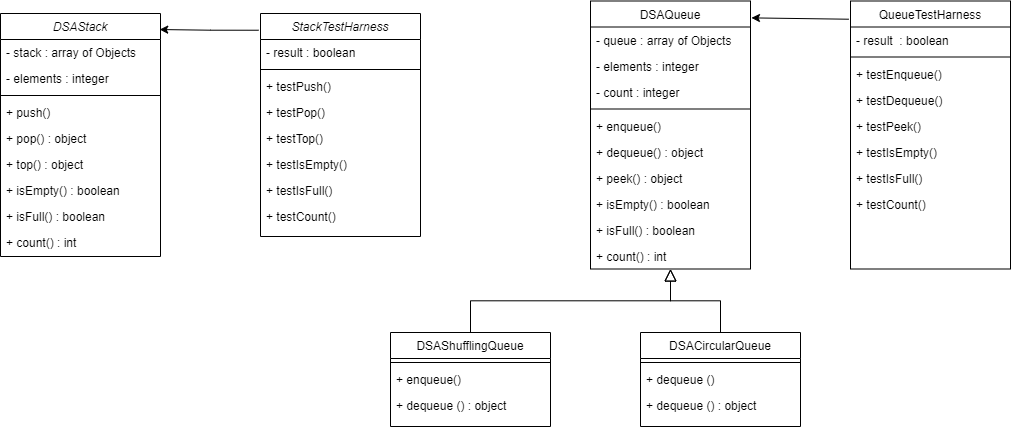

The diagram above was exported from draw.io. Its source (the exported page's mxGraphModel, read from the mxfile embedded in the PNG):
<mxGraphModel dx="1038" dy="579" grid="1" gridSize="10" guides="1" tooltips="1" connect="1" arrows="1" fold="1" page="1" pageScale="1" pageWidth="827" pageHeight="1169" math="0" shadow="0">
  <root>
    <mxCell id="WIyWlLk6GJQsqaUBKTNV-0" />
    <mxCell id="WIyWlLk6GJQsqaUBKTNV-1" parent="WIyWlLk6GJQsqaUBKTNV-0" />
    <mxCell id="zkfFHV4jXpPFQw0GAbJ--0" value="StackTestHarness" style="swimlane;fontStyle=2;align=center;verticalAlign=top;childLayout=stackLayout;horizontal=1;startSize=26;horizontalStack=0;resizeParent=1;resizeLast=0;collapsible=1;marginBottom=0;rounded=0;shadow=0;strokeWidth=1;" parent="WIyWlLk6GJQsqaUBKTNV-1" vertex="1">
      <mxGeometry x="270" y="67" width="160" height="223" as="geometry">
        <mxRectangle x="230" y="140" width="160" height="26" as="alternateBounds" />
      </mxGeometry>
    </mxCell>
    <mxCell id="hsApbkIMgbFHYlqTmbHK-25" value="- result : boolean" style="text;align=left;verticalAlign=top;spacingLeft=4;spacingRight=4;overflow=hidden;rotatable=0;points=[[0,0.5],[1,0.5]];portConstraint=eastwest;" parent="zkfFHV4jXpPFQw0GAbJ--0" vertex="1">
      <mxGeometry y="26" width="160" height="26" as="geometry" />
    </mxCell>
    <mxCell id="zkfFHV4jXpPFQw0GAbJ--4" value="" style="line;html=1;strokeWidth=1;align=left;verticalAlign=middle;spacingTop=-1;spacingLeft=3;spacingRight=3;rotatable=0;labelPosition=right;points=[];portConstraint=eastwest;" parent="zkfFHV4jXpPFQw0GAbJ--0" vertex="1">
      <mxGeometry y="52" width="160" height="8" as="geometry" />
    </mxCell>
    <mxCell id="zkfFHV4jXpPFQw0GAbJ--5" value="+ testPush()" style="text;align=left;verticalAlign=top;spacingLeft=4;spacingRight=4;overflow=hidden;rotatable=0;points=[[0,0.5],[1,0.5]];portConstraint=eastwest;" parent="zkfFHV4jXpPFQw0GAbJ--0" vertex="1">
      <mxGeometry y="60" width="160" height="26" as="geometry" />
    </mxCell>
    <mxCell id="hsApbkIMgbFHYlqTmbHK-1" value="+ testPop()&#10;" style="text;align=left;verticalAlign=top;spacingLeft=4;spacingRight=4;overflow=hidden;rotatable=0;points=[[0,0.5],[1,0.5]];portConstraint=eastwest;" parent="zkfFHV4jXpPFQw0GAbJ--0" vertex="1">
      <mxGeometry y="86" width="160" height="26" as="geometry" />
    </mxCell>
    <mxCell id="hsApbkIMgbFHYlqTmbHK-0" value="+ testTop()" style="text;align=left;verticalAlign=top;spacingLeft=4;spacingRight=4;overflow=hidden;rotatable=0;points=[[0,0.5],[1,0.5]];portConstraint=eastwest;" parent="zkfFHV4jXpPFQw0GAbJ--0" vertex="1">
      <mxGeometry y="112" width="160" height="26" as="geometry" />
    </mxCell>
    <mxCell id="hsApbkIMgbFHYlqTmbHK-3" value="+ testIsEmpty()" style="text;align=left;verticalAlign=top;spacingLeft=4;spacingRight=4;overflow=hidden;rotatable=0;points=[[0,0.5],[1,0.5]];portConstraint=eastwest;" parent="zkfFHV4jXpPFQw0GAbJ--0" vertex="1">
      <mxGeometry y="138" width="160" height="26" as="geometry" />
    </mxCell>
    <mxCell id="hsApbkIMgbFHYlqTmbHK-2" value="+ testIsFull()" style="text;align=left;verticalAlign=top;spacingLeft=4;spacingRight=4;overflow=hidden;rotatable=0;points=[[0,0.5],[1,0.5]];portConstraint=eastwest;" parent="zkfFHV4jXpPFQw0GAbJ--0" vertex="1">
      <mxGeometry y="164" width="160" height="26" as="geometry" />
    </mxCell>
    <mxCell id="hsApbkIMgbFHYlqTmbHK-4" value="+ testCount()" style="text;align=left;verticalAlign=top;spacingLeft=4;spacingRight=4;overflow=hidden;rotatable=0;points=[[0,0.5],[1,0.5]];portConstraint=eastwest;" parent="zkfFHV4jXpPFQw0GAbJ--0" vertex="1">
      <mxGeometry y="190" width="160" height="26" as="geometry" />
    </mxCell>
    <mxCell id="zkfFHV4jXpPFQw0GAbJ--6" value="DSAShufflingQueue" style="swimlane;fontStyle=0;align=center;verticalAlign=top;childLayout=stackLayout;horizontal=1;startSize=26;horizontalStack=0;resizeParent=1;resizeLast=0;collapsible=1;marginBottom=0;rounded=0;shadow=0;strokeWidth=1;" parent="WIyWlLk6GJQsqaUBKTNV-1" vertex="1">
      <mxGeometry x="400" y="386" width="160" height="94" as="geometry">
        <mxRectangle x="130" y="380" width="160" height="26" as="alternateBounds" />
      </mxGeometry>
    </mxCell>
    <mxCell id="zkfFHV4jXpPFQw0GAbJ--9" value="" style="line;html=1;strokeWidth=1;align=left;verticalAlign=middle;spacingTop=-1;spacingLeft=3;spacingRight=3;rotatable=0;labelPosition=right;points=[];portConstraint=eastwest;" parent="zkfFHV4jXpPFQw0GAbJ--6" vertex="1">
      <mxGeometry y="26" width="160" height="8" as="geometry" />
    </mxCell>
    <mxCell id="FQfD-Q6xmDfP9HM-wlvX-0" value="+ enqueue()" style="text;align=left;verticalAlign=top;spacingLeft=4;spacingRight=4;overflow=hidden;rotatable=0;points=[[0,0.5],[1,0.5]];portConstraint=eastwest;" vertex="1" parent="zkfFHV4jXpPFQw0GAbJ--6">
      <mxGeometry y="34" width="160" height="26" as="geometry" />
    </mxCell>
    <mxCell id="zkfFHV4jXpPFQw0GAbJ--11" value="+ dequeue () : object" style="text;align=left;verticalAlign=top;spacingLeft=4;spacingRight=4;overflow=hidden;rotatable=0;points=[[0,0.5],[1,0.5]];portConstraint=eastwest;" parent="zkfFHV4jXpPFQw0GAbJ--6" vertex="1">
      <mxGeometry y="60" width="160" height="26" as="geometry" />
    </mxCell>
    <mxCell id="zkfFHV4jXpPFQw0GAbJ--12" value="" style="endArrow=block;endSize=10;endFill=0;shadow=0;strokeWidth=1;rounded=0;elbow=vertical;entryX=0.5;entryY=1;entryDx=0;entryDy=0;exitX=0.5;exitY=0;exitDx=0;exitDy=0;edgeStyle=orthogonalEdgeStyle;" parent="WIyWlLk6GJQsqaUBKTNV-1" source="zkfFHV4jXpPFQw0GAbJ--6" target="zkfFHV4jXpPFQw0GAbJ--17" edge="1">
      <mxGeometry width="160" relative="1" as="geometry">
        <mxPoint x="200" y="203" as="sourcePoint" />
        <mxPoint x="200" y="203" as="targetPoint" />
      </mxGeometry>
    </mxCell>
    <mxCell id="hsApbkIMgbFHYlqTmbHK-6" value="" style="rounded=0;orthogonalLoop=1;jettySize=auto;html=1;entryX=0.5;entryY=1;entryDx=0;entryDy=0;endArrow=block;endFill=0;endSize=10;exitX=0.5;exitY=0;exitDx=0;exitDy=0;edgeStyle=orthogonalEdgeStyle;" parent="WIyWlLk6GJQsqaUBKTNV-1" source="zkfFHV4jXpPFQw0GAbJ--13" target="zkfFHV4jXpPFQw0GAbJ--17" edge="1">
      <mxGeometry relative="1" as="geometry" />
    </mxCell>
    <mxCell id="zkfFHV4jXpPFQw0GAbJ--13" value="DSACircularQueue" style="swimlane;fontStyle=0;align=center;verticalAlign=top;childLayout=stackLayout;horizontal=1;startSize=26;horizontalStack=0;resizeParent=1;resizeLast=0;collapsible=1;marginBottom=0;rounded=0;shadow=0;strokeWidth=1;" parent="WIyWlLk6GJQsqaUBKTNV-1" vertex="1">
      <mxGeometry x="650" y="386" width="160" height="94" as="geometry">
        <mxRectangle x="340" y="380" width="170" height="26" as="alternateBounds" />
      </mxGeometry>
    </mxCell>
    <mxCell id="zkfFHV4jXpPFQw0GAbJ--15" value="" style="line;html=1;strokeWidth=1;align=left;verticalAlign=middle;spacingTop=-1;spacingLeft=3;spacingRight=3;rotatable=0;labelPosition=right;points=[];portConstraint=eastwest;" parent="zkfFHV4jXpPFQw0GAbJ--13" vertex="1">
      <mxGeometry y="26" width="160" height="8" as="geometry" />
    </mxCell>
    <mxCell id="hsApbkIMgbFHYlqTmbHK-12" value="+ dequeue ()" style="text;align=left;verticalAlign=top;spacingLeft=4;spacingRight=4;overflow=hidden;rotatable=0;points=[[0,0.5],[1,0.5]];portConstraint=eastwest;" parent="zkfFHV4jXpPFQw0GAbJ--13" vertex="1">
      <mxGeometry y="34" width="160" height="26" as="geometry" />
    </mxCell>
    <mxCell id="FQfD-Q6xmDfP9HM-wlvX-1" value="+ dequeue () : object" style="text;align=left;verticalAlign=top;spacingLeft=4;spacingRight=4;overflow=hidden;rotatable=0;points=[[0,0.5],[1,0.5]];portConstraint=eastwest;" vertex="1" parent="zkfFHV4jXpPFQw0GAbJ--13">
      <mxGeometry y="60" width="160" height="26" as="geometry" />
    </mxCell>
    <mxCell id="hsApbkIMgbFHYlqTmbHK-39" value="" style="rounded=0;orthogonalLoop=1;jettySize=auto;html=1;endArrow=classic;endFill=1;endSize=6;entryX=1.006;entryY=0.063;entryDx=0;entryDy=0;entryPerimeter=0;exitX=-0.01;exitY=0.068;exitDx=0;exitDy=0;exitPerimeter=0;" parent="WIyWlLk6GJQsqaUBKTNV-1" source="hsApbkIMgbFHYlqTmbHK-28" target="zkfFHV4jXpPFQw0GAbJ--17" edge="1">
      <mxGeometry relative="1" as="geometry">
        <mxPoint x="800" y="30" as="sourcePoint" />
      </mxGeometry>
    </mxCell>
    <mxCell id="zkfFHV4jXpPFQw0GAbJ--17" value="DSAQueue" style="swimlane;fontStyle=0;align=center;verticalAlign=top;childLayout=stackLayout;horizontal=1;startSize=26;horizontalStack=0;resizeParent=1;resizeLast=0;collapsible=1;marginBottom=0;rounded=0;shadow=0;strokeWidth=1;" parent="WIyWlLk6GJQsqaUBKTNV-1" vertex="1">
      <mxGeometry x="600" y="54.5" width="160" height="268" as="geometry">
        <mxRectangle x="550" y="140" width="160" height="26" as="alternateBounds" />
      </mxGeometry>
    </mxCell>
    <mxCell id="zkfFHV4jXpPFQw0GAbJ--18" value="- queue : array of Objects" style="text;align=left;verticalAlign=top;spacingLeft=4;spacingRight=4;overflow=hidden;rotatable=0;points=[[0,0.5],[1,0.5]];portConstraint=eastwest;" parent="zkfFHV4jXpPFQw0GAbJ--17" vertex="1">
      <mxGeometry y="26" width="160" height="26" as="geometry" />
    </mxCell>
    <mxCell id="zkfFHV4jXpPFQw0GAbJ--19" value="- elements : integer" style="text;align=left;verticalAlign=top;spacingLeft=4;spacingRight=4;overflow=hidden;rotatable=0;points=[[0,0.5],[1,0.5]];portConstraint=eastwest;rounded=0;shadow=0;html=0;" parent="zkfFHV4jXpPFQw0GAbJ--17" vertex="1">
      <mxGeometry y="52" width="160" height="26" as="geometry" />
    </mxCell>
    <mxCell id="hsApbkIMgbFHYlqTmbHK-14" value="- count : integer" style="text;align=left;verticalAlign=top;spacingLeft=4;spacingRight=4;overflow=hidden;rotatable=0;points=[[0,0.5],[1,0.5]];portConstraint=eastwest;" parent="zkfFHV4jXpPFQw0GAbJ--17" vertex="1">
      <mxGeometry y="78" width="160" height="26" as="geometry" />
    </mxCell>
    <mxCell id="zkfFHV4jXpPFQw0GAbJ--23" value="" style="line;html=1;strokeWidth=1;align=left;verticalAlign=middle;spacingTop=-1;spacingLeft=3;spacingRight=3;rotatable=0;labelPosition=right;points=[];portConstraint=eastwest;" parent="zkfFHV4jXpPFQw0GAbJ--17" vertex="1">
      <mxGeometry y="104" width="160" height="8" as="geometry" />
    </mxCell>
    <mxCell id="zkfFHV4jXpPFQw0GAbJ--24" value="+ enqueue()" style="text;align=left;verticalAlign=top;spacingLeft=4;spacingRight=4;overflow=hidden;rotatable=0;points=[[0,0.5],[1,0.5]];portConstraint=eastwest;" parent="zkfFHV4jXpPFQw0GAbJ--17" vertex="1">
      <mxGeometry y="112" width="160" height="26" as="geometry" />
    </mxCell>
    <mxCell id="zkfFHV4jXpPFQw0GAbJ--25" value="+ dequeue() : object" style="text;align=left;verticalAlign=top;spacingLeft=4;spacingRight=4;overflow=hidden;rotatable=0;points=[[0,0.5],[1,0.5]];portConstraint=eastwest;" parent="zkfFHV4jXpPFQw0GAbJ--17" vertex="1">
      <mxGeometry y="138" width="160" height="26" as="geometry" />
    </mxCell>
    <mxCell id="hsApbkIMgbFHYlqTmbHK-7" value="+ peek() : object" style="text;align=left;verticalAlign=top;spacingLeft=4;spacingRight=4;overflow=hidden;rotatable=0;points=[[0,0.5],[1,0.5]];portConstraint=eastwest;" parent="zkfFHV4jXpPFQw0GAbJ--17" vertex="1">
      <mxGeometry y="164" width="160" height="26" as="geometry" />
    </mxCell>
    <mxCell id="hsApbkIMgbFHYlqTmbHK-8" value="+ isEmpty() : boolean" style="text;align=left;verticalAlign=top;spacingLeft=4;spacingRight=4;overflow=hidden;rotatable=0;points=[[0,0.5],[1,0.5]];portConstraint=eastwest;" parent="zkfFHV4jXpPFQw0GAbJ--17" vertex="1">
      <mxGeometry y="190" width="160" height="26" as="geometry" />
    </mxCell>
    <mxCell id="hsApbkIMgbFHYlqTmbHK-9" value="+ isFull() : boolean" style="text;align=left;verticalAlign=top;spacingLeft=4;spacingRight=4;overflow=hidden;rotatable=0;points=[[0,0.5],[1,0.5]];portConstraint=eastwest;" parent="zkfFHV4jXpPFQw0GAbJ--17" vertex="1">
      <mxGeometry y="216" width="160" height="26" as="geometry" />
    </mxCell>
    <mxCell id="hsApbkIMgbFHYlqTmbHK-10" value="+ count() : int" style="text;align=left;verticalAlign=top;spacingLeft=4;spacingRight=4;overflow=hidden;rotatable=0;points=[[0,0.5],[1,0.5]];portConstraint=eastwest;" parent="zkfFHV4jXpPFQw0GAbJ--17" vertex="1">
      <mxGeometry y="242" width="160" height="26" as="geometry" />
    </mxCell>
    <mxCell id="hsApbkIMgbFHYlqTmbHK-15" value="DSAStack" style="swimlane;fontStyle=2;align=center;verticalAlign=top;childLayout=stackLayout;horizontal=1;startSize=26;horizontalStack=0;resizeParent=1;resizeLast=0;collapsible=1;marginBottom=0;rounded=0;shadow=0;strokeWidth=1;" parent="WIyWlLk6GJQsqaUBKTNV-1" vertex="1">
      <mxGeometry x="10" y="67" width="160" height="243" as="geometry">
        <mxRectangle x="230" y="140" width="160" height="26" as="alternateBounds" />
      </mxGeometry>
    </mxCell>
    <mxCell id="hsApbkIMgbFHYlqTmbHK-16" value="- stack : array of Objects" style="text;align=left;verticalAlign=top;spacingLeft=4;spacingRight=4;overflow=hidden;rotatable=0;points=[[0,0.5],[1,0.5]];portConstraint=eastwest;" parent="hsApbkIMgbFHYlqTmbHK-15" vertex="1">
      <mxGeometry y="26" width="160" height="26" as="geometry" />
    </mxCell>
    <mxCell id="hsApbkIMgbFHYlqTmbHK-17" value="- elements : integer " style="text;align=left;verticalAlign=top;spacingLeft=4;spacingRight=4;overflow=hidden;rotatable=0;points=[[0,0.5],[1,0.5]];portConstraint=eastwest;rounded=0;shadow=0;html=0;" parent="hsApbkIMgbFHYlqTmbHK-15" vertex="1">
      <mxGeometry y="52" width="160" height="26" as="geometry" />
    </mxCell>
    <mxCell id="hsApbkIMgbFHYlqTmbHK-18" value="" style="line;html=1;strokeWidth=1;align=left;verticalAlign=middle;spacingTop=-1;spacingLeft=3;spacingRight=3;rotatable=0;labelPosition=right;points=[];portConstraint=eastwest;" parent="hsApbkIMgbFHYlqTmbHK-15" vertex="1">
      <mxGeometry y="78" width="160" height="8" as="geometry" />
    </mxCell>
    <mxCell id="hsApbkIMgbFHYlqTmbHK-19" value="+ push()" style="text;align=left;verticalAlign=top;spacingLeft=4;spacingRight=4;overflow=hidden;rotatable=0;points=[[0,0.5],[1,0.5]];portConstraint=eastwest;" parent="hsApbkIMgbFHYlqTmbHK-15" vertex="1">
      <mxGeometry y="86" width="160" height="26" as="geometry" />
    </mxCell>
    <mxCell id="hsApbkIMgbFHYlqTmbHK-20" value="+ pop() : object&#10;" style="text;align=left;verticalAlign=top;spacingLeft=4;spacingRight=4;overflow=hidden;rotatable=0;points=[[0,0.5],[1,0.5]];portConstraint=eastwest;" parent="hsApbkIMgbFHYlqTmbHK-15" vertex="1">
      <mxGeometry y="112" width="160" height="26" as="geometry" />
    </mxCell>
    <mxCell id="hsApbkIMgbFHYlqTmbHK-21" value="+ top() : object" style="text;align=left;verticalAlign=top;spacingLeft=4;spacingRight=4;overflow=hidden;rotatable=0;points=[[0,0.5],[1,0.5]];portConstraint=eastwest;" parent="hsApbkIMgbFHYlqTmbHK-15" vertex="1">
      <mxGeometry y="138" width="160" height="26" as="geometry" />
    </mxCell>
    <mxCell id="hsApbkIMgbFHYlqTmbHK-22" value="+ isEmpty() : boolean" style="text;align=left;verticalAlign=top;spacingLeft=4;spacingRight=4;overflow=hidden;rotatable=0;points=[[0,0.5],[1,0.5]];portConstraint=eastwest;" parent="hsApbkIMgbFHYlqTmbHK-15" vertex="1">
      <mxGeometry y="164" width="160" height="26" as="geometry" />
    </mxCell>
    <mxCell id="hsApbkIMgbFHYlqTmbHK-23" value="+ isFull() : boolean" style="text;align=left;verticalAlign=top;spacingLeft=4;spacingRight=4;overflow=hidden;rotatable=0;points=[[0,0.5],[1,0.5]];portConstraint=eastwest;" parent="hsApbkIMgbFHYlqTmbHK-15" vertex="1">
      <mxGeometry y="190" width="160" height="26" as="geometry" />
    </mxCell>
    <mxCell id="hsApbkIMgbFHYlqTmbHK-24" value="+ count() : int" style="text;align=left;verticalAlign=top;spacingLeft=4;spacingRight=4;overflow=hidden;rotatable=0;points=[[0,0.5],[1,0.5]];portConstraint=eastwest;" parent="hsApbkIMgbFHYlqTmbHK-15" vertex="1">
      <mxGeometry y="216" width="160" height="26" as="geometry" />
    </mxCell>
    <mxCell id="hsApbkIMgbFHYlqTmbHK-27" style="edgeStyle=orthogonalEdgeStyle;rounded=0;orthogonalLoop=1;jettySize=auto;html=1;exitX=-0.012;exitY=0.075;exitDx=0;exitDy=0;entryX=0.995;entryY=0.066;entryDx=0;entryDy=0;entryPerimeter=0;endArrow=classic;endFill=1;endSize=6;exitPerimeter=0;" parent="WIyWlLk6GJQsqaUBKTNV-1" source="zkfFHV4jXpPFQw0GAbJ--0" target="hsApbkIMgbFHYlqTmbHK-15" edge="1">
      <mxGeometry relative="1" as="geometry" />
    </mxCell>
    <mxCell id="hsApbkIMgbFHYlqTmbHK-28" value="QueueTestHarness" style="swimlane;fontStyle=0;align=center;verticalAlign=top;childLayout=stackLayout;horizontal=1;startSize=26;horizontalStack=0;resizeParent=1;resizeLast=0;collapsible=1;marginBottom=0;rounded=0;shadow=0;strokeWidth=1;" parent="WIyWlLk6GJQsqaUBKTNV-1" vertex="1">
      <mxGeometry x="860" y="54.5" width="160" height="268" as="geometry">
        <mxRectangle x="550" y="140" width="160" height="26" as="alternateBounds" />
      </mxGeometry>
    </mxCell>
    <mxCell id="hsApbkIMgbFHYlqTmbHK-31" value="- result  : boolean" style="text;align=left;verticalAlign=top;spacingLeft=4;spacingRight=4;overflow=hidden;rotatable=0;points=[[0,0.5],[1,0.5]];portConstraint=eastwest;" parent="hsApbkIMgbFHYlqTmbHK-28" vertex="1">
      <mxGeometry y="26" width="160" height="26" as="geometry" />
    </mxCell>
    <mxCell id="hsApbkIMgbFHYlqTmbHK-32" value="" style="line;html=1;strokeWidth=1;align=left;verticalAlign=middle;spacingTop=-1;spacingLeft=3;spacingRight=3;rotatable=0;labelPosition=right;points=[];portConstraint=eastwest;" parent="hsApbkIMgbFHYlqTmbHK-28" vertex="1">
      <mxGeometry y="52" width="160" height="8" as="geometry" />
    </mxCell>
    <mxCell id="hsApbkIMgbFHYlqTmbHK-33" value="+ testEnqueue()" style="text;align=left;verticalAlign=top;spacingLeft=4;spacingRight=4;overflow=hidden;rotatable=0;points=[[0,0.5],[1,0.5]];portConstraint=eastwest;" parent="hsApbkIMgbFHYlqTmbHK-28" vertex="1">
      <mxGeometry y="60" width="160" height="26" as="geometry" />
    </mxCell>
    <mxCell id="hsApbkIMgbFHYlqTmbHK-34" value="+ testDequeue()" style="text;align=left;verticalAlign=top;spacingLeft=4;spacingRight=4;overflow=hidden;rotatable=0;points=[[0,0.5],[1,0.5]];portConstraint=eastwest;" parent="hsApbkIMgbFHYlqTmbHK-28" vertex="1">
      <mxGeometry y="86" width="160" height="26" as="geometry" />
    </mxCell>
    <mxCell id="hsApbkIMgbFHYlqTmbHK-35" value="+ testPeek()" style="text;align=left;verticalAlign=top;spacingLeft=4;spacingRight=4;overflow=hidden;rotatable=0;points=[[0,0.5],[1,0.5]];portConstraint=eastwest;" parent="hsApbkIMgbFHYlqTmbHK-28" vertex="1">
      <mxGeometry y="112" width="160" height="26" as="geometry" />
    </mxCell>
    <mxCell id="hsApbkIMgbFHYlqTmbHK-36" value="+ testIsEmpty()" style="text;align=left;verticalAlign=top;spacingLeft=4;spacingRight=4;overflow=hidden;rotatable=0;points=[[0,0.5],[1,0.5]];portConstraint=eastwest;" parent="hsApbkIMgbFHYlqTmbHK-28" vertex="1">
      <mxGeometry y="138" width="160" height="26" as="geometry" />
    </mxCell>
    <mxCell id="hsApbkIMgbFHYlqTmbHK-37" value="+ testIsFull()" style="text;align=left;verticalAlign=top;spacingLeft=4;spacingRight=4;overflow=hidden;rotatable=0;points=[[0,0.5],[1,0.5]];portConstraint=eastwest;" parent="hsApbkIMgbFHYlqTmbHK-28" vertex="1">
      <mxGeometry y="164" width="160" height="26" as="geometry" />
    </mxCell>
    <mxCell id="hsApbkIMgbFHYlqTmbHK-38" value="+ testCount()" style="text;align=left;verticalAlign=top;spacingLeft=4;spacingRight=4;overflow=hidden;rotatable=0;points=[[0,0.5],[1,0.5]];portConstraint=eastwest;" parent="hsApbkIMgbFHYlqTmbHK-28" vertex="1">
      <mxGeometry y="190" width="160" height="26" as="geometry" />
    </mxCell>
  </root>
</mxGraphModel>